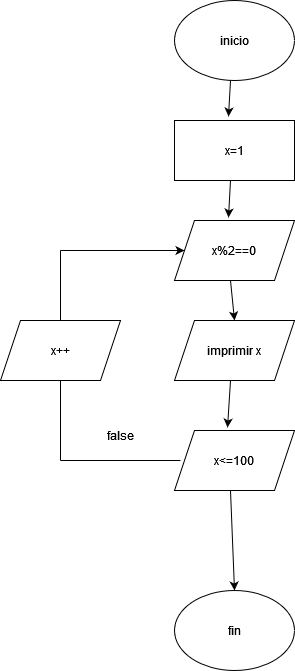

The diagram above was exported from draw.io. Its source (the exported page's mxGraphModel, read from the mxfile embedded in the PNG):
<mxGraphModel dx="1077" dy="604" grid="1" gridSize="10" guides="1" tooltips="1" connect="1" arrows="1" fold="1" page="1" pageScale="1" pageWidth="827" pageHeight="1169" math="0" shadow="0">
  <root>
    <mxCell id="WIyWlLk6GJQsqaUBKTNV-0" />
    <mxCell id="WIyWlLk6GJQsqaUBKTNV-1" parent="WIyWlLk6GJQsqaUBKTNV-0" />
    <mxCell id="tUYpEDC7bVTrz5GY17xI-32" value="inicio" style="ellipse;whiteSpace=wrap;html=1;" vertex="1" parent="WIyWlLk6GJQsqaUBKTNV-1">
      <mxGeometry x="354" y="40" width="120" height="80" as="geometry" />
    </mxCell>
    <mxCell id="tUYpEDC7bVTrz5GY17xI-44" value="fin" style="ellipse;whiteSpace=wrap;html=1;" vertex="1" parent="WIyWlLk6GJQsqaUBKTNV-1">
      <mxGeometry x="354" y="630" width="120" height="80" as="geometry" />
    </mxCell>
    <mxCell id="tUYpEDC7bVTrz5GY17xI-48" value="x=1" style="rounded=0;whiteSpace=wrap;html=1;" vertex="1" parent="WIyWlLk6GJQsqaUBKTNV-1">
      <mxGeometry x="354" y="160" width="120" height="60" as="geometry" />
    </mxCell>
    <mxCell id="tUYpEDC7bVTrz5GY17xI-49" value="x%2==0" style="shape=parallelogram;perimeter=parallelogramPerimeter;whiteSpace=wrap;html=1;fixedSize=1;" vertex="1" parent="WIyWlLk6GJQsqaUBKTNV-1">
      <mxGeometry x="354" y="260" width="120" height="60" as="geometry" />
    </mxCell>
    <mxCell id="tUYpEDC7bVTrz5GY17xI-51" value="imprimir x" style="shape=parallelogram;perimeter=parallelogramPerimeter;whiteSpace=wrap;html=1;fixedSize=1;" vertex="1" parent="WIyWlLk6GJQsqaUBKTNV-1">
      <mxGeometry x="354" y="360" width="120" height="60" as="geometry" />
    </mxCell>
    <mxCell id="tUYpEDC7bVTrz5GY17xI-52" value="x&amp;lt;=100" style="shape=parallelogram;perimeter=parallelogramPerimeter;whiteSpace=wrap;html=1;fixedSize=1;" vertex="1" parent="WIyWlLk6GJQsqaUBKTNV-1">
      <mxGeometry x="354" y="470" width="120" height="60" as="geometry" />
    </mxCell>
    <mxCell id="tUYpEDC7bVTrz5GY17xI-56" value="false" style="text;html=1;align=center;verticalAlign=middle;whiteSpace=wrap;rounded=0;" vertex="1" parent="WIyWlLk6GJQsqaUBKTNV-1">
      <mxGeometry x="270" y="460" width="60" height="30" as="geometry" />
    </mxCell>
    <mxCell id="tUYpEDC7bVTrz5GY17xI-57" value="x++" style="shape=parallelogram;perimeter=parallelogramPerimeter;whiteSpace=wrap;html=1;fixedSize=1;" vertex="1" parent="WIyWlLk6GJQsqaUBKTNV-1">
      <mxGeometry x="180" y="360" width="120" height="60" as="geometry" />
    </mxCell>
    <mxCell id="tUYpEDC7bVTrz5GY17xI-58" value="" style="endArrow=none;html=1;rounded=0;" edge="1" parent="WIyWlLk6GJQsqaUBKTNV-1">
      <mxGeometry width="50" height="50" relative="1" as="geometry">
        <mxPoint x="240" y="500" as="sourcePoint" />
        <mxPoint x="360" y="500" as="targetPoint" />
      </mxGeometry>
    </mxCell>
    <mxCell id="tUYpEDC7bVTrz5GY17xI-59" value="" style="endArrow=none;html=1;rounded=0;entryX=0.5;entryY=1;entryDx=0;entryDy=0;" edge="1" parent="WIyWlLk6GJQsqaUBKTNV-1" target="tUYpEDC7bVTrz5GY17xI-57">
      <mxGeometry width="50" height="50" relative="1" as="geometry">
        <mxPoint x="240" y="500" as="sourcePoint" />
        <mxPoint x="290" y="450" as="targetPoint" />
      </mxGeometry>
    </mxCell>
    <mxCell id="tUYpEDC7bVTrz5GY17xI-60" value="" style="endArrow=none;html=1;rounded=0;" edge="1" parent="WIyWlLk6GJQsqaUBKTNV-1">
      <mxGeometry width="50" height="50" relative="1" as="geometry">
        <mxPoint x="240" y="360" as="sourcePoint" />
        <mxPoint x="240" y="290" as="targetPoint" />
      </mxGeometry>
    </mxCell>
    <mxCell id="tUYpEDC7bVTrz5GY17xI-61" value="" style="endArrow=classic;html=1;rounded=0;" edge="1" parent="WIyWlLk6GJQsqaUBKTNV-1" target="tUYpEDC7bVTrz5GY17xI-49">
      <mxGeometry width="50" height="50" relative="1" as="geometry">
        <mxPoint x="240" y="290" as="sourcePoint" />
        <mxPoint x="290" y="240" as="targetPoint" />
      </mxGeometry>
    </mxCell>
    <mxCell id="tUYpEDC7bVTrz5GY17xI-62" value="" style="endArrow=classic;html=1;rounded=0;entryX=0.5;entryY=0;entryDx=0;entryDy=0;" edge="1" parent="WIyWlLk6GJQsqaUBKTNV-1" target="tUYpEDC7bVTrz5GY17xI-44">
      <mxGeometry width="50" height="50" relative="1" as="geometry">
        <mxPoint x="410" y="530" as="sourcePoint" />
        <mxPoint x="460" y="480" as="targetPoint" />
      </mxGeometry>
    </mxCell>
    <mxCell id="tUYpEDC7bVTrz5GY17xI-63" value="" style="endArrow=classic;html=1;rounded=0;entryX=0.442;entryY=-0.05;entryDx=0;entryDy=0;entryPerimeter=0;" edge="1" parent="WIyWlLk6GJQsqaUBKTNV-1" target="tUYpEDC7bVTrz5GY17xI-52">
      <mxGeometry width="50" height="50" relative="1" as="geometry">
        <mxPoint x="410" y="420" as="sourcePoint" />
        <mxPoint x="460" y="370" as="targetPoint" />
      </mxGeometry>
    </mxCell>
    <mxCell id="tUYpEDC7bVTrz5GY17xI-64" value="" style="endArrow=classic;html=1;rounded=0;entryX=0.5;entryY=0;entryDx=0;entryDy=0;" edge="1" parent="WIyWlLk6GJQsqaUBKTNV-1" target="tUYpEDC7bVTrz5GY17xI-51">
      <mxGeometry width="50" height="50" relative="1" as="geometry">
        <mxPoint x="410" y="320" as="sourcePoint" />
        <mxPoint x="460" y="270" as="targetPoint" />
      </mxGeometry>
    </mxCell>
    <mxCell id="tUYpEDC7bVTrz5GY17xI-65" value="" style="endArrow=classic;html=1;rounded=0;entryX=0.45;entryY=-0.05;entryDx=0;entryDy=0;entryPerimeter=0;" edge="1" parent="WIyWlLk6GJQsqaUBKTNV-1" target="tUYpEDC7bVTrz5GY17xI-49">
      <mxGeometry width="50" height="50" relative="1" as="geometry">
        <mxPoint x="410" y="220" as="sourcePoint" />
        <mxPoint x="460" y="170" as="targetPoint" />
      </mxGeometry>
    </mxCell>
    <mxCell id="tUYpEDC7bVTrz5GY17xI-66" value="" style="endArrow=classic;html=1;rounded=0;entryX=0.45;entryY=-0.067;entryDx=0;entryDy=0;entryPerimeter=0;" edge="1" parent="WIyWlLk6GJQsqaUBKTNV-1" target="tUYpEDC7bVTrz5GY17xI-48">
      <mxGeometry width="50" height="50" relative="1" as="geometry">
        <mxPoint x="410" y="120" as="sourcePoint" />
        <mxPoint x="460" y="70" as="targetPoint" />
      </mxGeometry>
    </mxCell>
  </root>
</mxGraphModel>